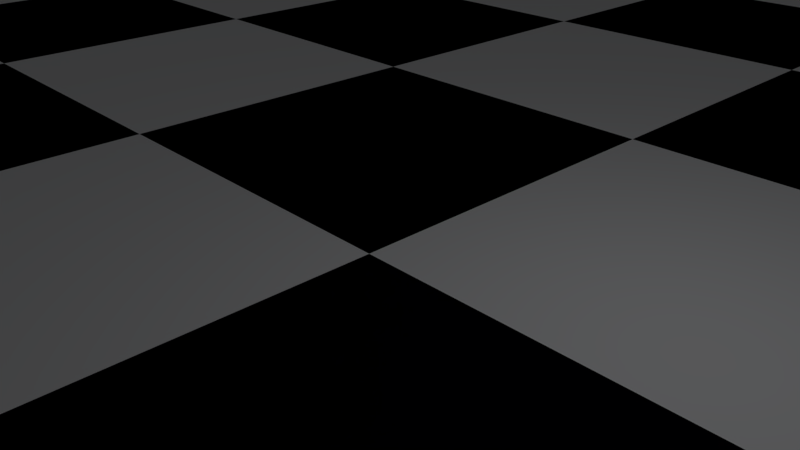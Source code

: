 # Source: ChessSet_Board.blend  (saved by Blender 2.79.0; exported with 4.5.12 LTS)
import bpy
from mathutils import Matrix  # noqa: F401  (used for matrix-valued properties, if any)

bpy.ops.wm.read_factory_settings(use_empty=True)
scene = bpy.context.scene
scene.name = 'Scene'

# ---- collections
col_collection_1 = bpy.data.collections.new('Collection 1'); scene.collection.children.link(col_collection_1)

# ---- materials (node trees are filled in below, after node groups)
mat_material = bpy.data.materials.new('Material')
mat_material.alpha_threshold = 0.0
mat_material.use_transparent_shadow = False
mat_material.roughness = 0.5
mat_material.line_color = (0.0, 0.0, 0.0, 1.0)
mat_black = bpy.data.materials.new('Black')
mat_black.alpha_threshold = 0.0
mat_black.use_transparent_shadow = False
mat_black.diffuse_color = (0.001177, 0.000569, 0.001547, 1.0)
mat_black.roughness = 0.5
mat_white = bpy.data.materials.new('White')
mat_white.alpha_threshold = 0.0
mat_white.use_transparent_shadow = False
mat_white.diffuse_color = (0.7663, 0.7746, 0.8, 1.0)
mat_white.roughness = 0.5

# ---- material node trees

# ---- world
world_world = bpy.data.worlds.new('World'); scene.world = world_world
world_world.color = (0.05088, 0.05088, 0.05088)
world_world.use_sun_shadow = False
world_world.sun_shadow_jitter_overblur = 0.0
world_world.cycles.sampling_method = 'MANUAL'

# ---- cameras
cam_camera = bpy.data.cameras.new('Camera')
cam_camera.clip_end = 100.0
cam_camera.lens = 35.0
cam_camera.sensor_width = 32.0
cam_camera.sensor_height = 18.0
cam_camera.ortho_scale = 7.314
cam_camera.dof.focus_distance = 0.0
cam_camera.dof.aperture_fstop = 128.0

# ---- lights
light_lamp = bpy.data.lights.new('Lamp', 'POINT')
light_lamp.transmission_factor = 0.0
light_lamp.cutoff_distance = 30.0
light_lamp.energy = 100.0
light_lamp.shadow_buffer_clip_start = 1.001
light_lamp.shadow_soft_size = 0.1
light_lamp.shadow_maximum_resolution = 0.006
light_lamp.use_absolute_resolution = True

# ---- meshes
me_chessboard = bpy.data.meshes.new('ChessBoard')
me_chessboard.from_pydata([(-24.0, -12.19, -1.621e-05), (-18.0, -12.19, -1.621e-05), (-12.0, -12.19, -1.621e-05), (-24.0, -9.139, -1.621e-05), (-18.0, -9.139, -1.621e-05), (-12.0, -9.139, -1.621e-05), (-24.0, -6.093, -1.621e-05), (-18.0, -6.093, -1.621e-05), (-12.0, -6.093, -1.621e-05), (-12.0, -12.19, -1.621e-05), (-6.0, -12.19, -1.621e-05), (3.433e-05, -12.19, -1.621e-05), (-12.0, -9.139, -1.621e-05), (-6.0, -9.139, -1.621e-05), (3.433e-05, -9.139, -1.621e-05), (-12.0, -6.093, -1.621e-05), (-6.0, -6.093, -1.621e-05), (3.433e-05, -6.093, -1.621e-05), (3.433e-05, -12.19, -1.621e-05), (6.0, -12.19, -1.621e-05), (12.0, -12.19, -1.621e-05), (3.433e-05, -9.139, -1.621e-05), (6.0, -9.139, -1.621e-05), (12.0, -9.139, -1.621e-05), (3.433e-05, -6.093, -1.621e-05), (6.0, -6.093, -1.621e-05), (12.0, -6.093, -1.621e-05), (12.0, -12.19, -1.621e-05), (18.0, -12.19, -1.621e-05), (24.0, -12.19, -1.621e-05), (12.0, -9.139, -1.621e-05), (18.0, -9.139, -1.621e-05), (24.0, -9.139, -1.621e-05), (12.0, -6.093, -1.621e-05), (18.0, -6.093, -1.621e-05), (24.0, -6.093, -1.621e-05), (-24.0, -6.093, -1.621e-05), (-18.0, -6.093, -1.621e-05), (-12.0, -6.093, -1.621e-05), (-24.0, -3.046, -1.621e-05), (-18.0, -3.046, -1.621e-05), (-12.0, -3.046, -1.621e-05), (-24.0, -9.537e-07, -1.621e-05), (-18.0, -9.537e-07, -1.621e-05), (-12.0, -9.537e-07, -1.621e-05), (-12.0, -6.093, -1.621e-05), (-6.0, -6.093, -1.621e-05), (3.433e-05, -6.093, -1.621e-05), (-12.0, -3.046, -1.621e-05), (-6.0, -3.046, -1.621e-05), (3.433e-05, -3.046, -1.621e-05), (-12.0, -9.537e-07, -1.621e-05), (-6.0, -9.537e-07, -1.621e-05), (3.433e-05, -9.537e-07, -1.621e-05), (3.433e-05, -6.093, -1.621e-05), (6.0, -6.093, -1.621e-05), (12.0, -6.093, -1.621e-05), (3.433e-05, -3.046, -1.621e-05), (6.0, -3.046, -1.621e-05), (12.0, -3.046, -1.621e-05), (3.433e-05, -9.537e-07, -1.621e-05), (6.0, -9.537e-07, -1.621e-05), (12.0, -9.537e-07, -1.621e-05), (12.0, -6.093, -1.621e-05), (18.0, -6.093, -1.621e-05), (24.0, -6.093, -1.621e-05), (12.0, -3.046, -1.621e-05), (18.0, -3.046, -1.621e-05), (24.0, -3.046, -1.621e-05), (12.0, -9.537e-07, -1.621e-05), (18.0, -9.537e-07, -1.621e-05), (24.0, -9.537e-07, -1.621e-05), (-24.0, -9.537e-07, -1.621e-05), (-18.0, -9.537e-07, -1.621e-05), (-12.0, -9.537e-07, -1.621e-05), (-24.0, 3.046, -1.621e-05), (-18.0, 3.046, -1.621e-05), (-12.0, 3.046, -1.621e-05), (-24.0, 6.093, -1.621e-05), (-18.0, 6.093, -1.621e-05), (-12.0, 6.093, -1.621e-05), (-12.0, -9.537e-07, -1.621e-05), (-6.0, -9.537e-07, -1.621e-05), (3.433e-05, -9.537e-07, -1.621e-05), (-12.0, 3.046, -1.621e-05), (-6.0, 3.046, -1.621e-05), (3.433e-05, 3.046, -1.621e-05), (-12.0, 6.093, -1.621e-05), (-6.0, 6.093, -1.621e-05), (3.433e-05, 6.093, -1.621e-05), (3.433e-05, -9.537e-07, -1.621e-05), (6.0, -9.537e-07, -1.621e-05), (12.0, -9.537e-07, -1.621e-05), (3.433e-05, 3.046, -1.621e-05), (6.0, 3.046, -1.621e-05), (12.0, 3.046, -1.621e-05), (3.433e-05, 6.093, -1.621e-05), (6.0, 6.093, -1.621e-05), (12.0, 6.093, -1.621e-05), (12.0, -9.537e-07, -1.621e-05), (18.0, -9.537e-07, -1.621e-05), (24.0, -9.537e-07, -1.621e-05), (12.0, 3.046, -1.621e-05), (18.0, 3.046, -1.621e-05), (24.0, 3.046, -1.621e-05), (12.0, 6.093, -1.621e-05), (18.0, 6.093, -1.621e-05), (24.0, 6.093, -1.621e-05), (-24.0, 6.093, -1.621e-05), (-18.0, 6.093, -1.621e-05), (-12.0, 6.093, -1.621e-05), (-24.0, 9.139, -1.621e-05), (-18.0, 9.139, -1.621e-05), (-12.0, 9.139, -1.621e-05), (-24.0, 12.19, -1.621e-05), (-18.0, 12.19, -1.621e-05), (-12.0, 12.19, -1.621e-05), (-12.0, 6.093, -1.621e-05), (-6.0, 6.093, -1.621e-05), (3.433e-05, 6.093, -1.621e-05), (-12.0, 9.139, -1.621e-05), (-6.0, 9.139, -1.621e-05), (3.433e-05, 9.139, -1.621e-05), (-12.0, 12.19, -1.621e-05), (-6.0, 12.19, -1.621e-05), (3.433e-05, 12.19, -1.621e-05), (3.433e-05, 6.093, -1.621e-05), (6.0, 6.093, -1.621e-05), (12.0, 6.093, -1.621e-05), (3.433e-05, 9.139, -1.621e-05), (6.0, 9.139, -1.621e-05), (12.0, 9.139, -1.621e-05), (3.433e-05, 12.19, -1.621e-05), (6.0, 12.19, -1.621e-05), (12.0, 12.19, -1.621e-05), (12.0, 6.093, -1.621e-05), (18.0, 6.093, -1.621e-05), (24.0, 6.093, -1.621e-05), (12.0, 9.139, -1.621e-05), (18.0, 9.139, -1.621e-05), (24.0, 9.139, -1.621e-05), (12.0, 12.19, -1.621e-05), (18.0, 12.19, -1.621e-05), (24.0, 12.19, -1.621e-05)], [], [(0, 1, 4, 3), (1, 2, 5, 4), (3, 4, 7, 6), (4, 5, 8, 7), (9, 10, 13, 12), (10, 11, 14, 13), (12, 13, 16, 15), (13, 14, 17, 16), (18, 19, 22, 21), (19, 20, 23, 22), (21, 22, 25, 24), (22, 23, 26, 25), (27, 28, 31, 30), (28, 29, 32, 31), (30, 31, 34, 33), (31, 32, 35, 34), (36, 37, 40, 39), (37, 38, 41, 40), (39, 40, 43, 42), (40, 41, 44, 43), (45, 46, 49, 48), (46, 47, 50, 49), (48, 49, 52, 51), (49, 50, 53, 52), (54, 55, 58, 57), (55, 56, 59, 58), (57, 58, 61, 60), (58, 59, 62, 61), (63, 64, 67, 66), (64, 65, 68, 67), (66, 67, 70, 69), (67, 68, 71, 70), (72, 73, 76, 75), (73, 74, 77, 76), (75, 76, 79, 78), (76, 77, 80, 79), (81, 82, 85, 84), (82, 83, 86, 85), (84, 85, 88, 87), (85, 86, 89, 88), (90, 91, 94, 93), (91, 92, 95, 94), (93, 94, 97, 96), (94, 95, 98, 97), (99, 100, 103, 102), (100, 101, 104, 103), (102, 103, 106, 105), (103, 104, 107, 106), (108, 109, 112, 111), (109, 110, 113, 112), (111, 112, 115, 114), (112, 113, 116, 115), (117, 118, 121, 120), (118, 119, 122, 121), (120, 121, 124, 123), (121, 122, 125, 124), (126, 127, 130, 129), (127, 128, 131, 130), (129, 130, 133, 132), (130, 131, 134, 133), (135, 136, 139, 138), (136, 137, 140, 139), (138, 139, 142, 141), (139, 140, 143, 142)])
me_chessboard.polygons.foreach_set('material_index', [2, 1, 1, 2, 2, 1, 1, 2, 2, 1, 1, 2, 2, 1, 1, 2, 2, 1, 1, 2, 2, 1, 1, 2, 2, 1, 1, 2, 2, 1, 1, 2, 2, 1, 1, 2, 2, 1, 1, 2, 2, 1, 1, 2, 2, 1, 1, 2, 2, 1, 1, 2, 2, 1, 1, 2, 2, 1, 1, 2, 2, 1, 1, 2])
me_chessboard.materials.append(mat_material)
me_chessboard.materials.append(mat_black)
me_chessboard.materials.append(mat_white)
me_chessboard.use_remesh_preserve_volume = False
me_chessboard.use_remesh_preserve_attributes = False
me_chessboard.use_mirror_vertex_groups = False
me_chessboard.update()

# ---- objects
ob_chessboard = bpy.data.objects.new('Chessboard', me_chessboard)
ob_lamp = bpy.data.objects.new('Lamp', light_lamp)
ob_camera = bpy.data.objects.new('Camera', cam_camera)

# ---- transforms, parenting, visibility, modifiers, constraints
ob_chessboard.location = (0.0, 0.0, 0.0)
ob_chessboard.scale = (1.0, 1.97, 0.5)
ob_chessboard.lock_rotations_4d = False
ob_chessboard.empty_display_type = 'ARROWS'
ob_chessboard.lineart.crease_threshold = 0.0
ob_lamp.location = (4.076, 1.005, 5.904)
ob_lamp.rotation_euler = (0.6503, 0.05522, 1.866)
ob_lamp.lock_rotations_4d = False
ob_lamp.empty_display_type = 'ARROWS'
ob_lamp.color = (0.0, 0.0, 0.0, 0.0)
ob_lamp.lineart.crease_threshold = 0.0
ob_camera.location = (7.481, -6.508, 5.344)
ob_camera.rotation_euler = (1.109, 0.0, 0.8149)
ob_camera.lock_rotations_4d = False
ob_camera.empty_display_type = 'ARROWS'
ob_camera.color = (0.0, 0.0, 0.0, 0.0)
ob_camera.display_type = 'WIRE'
ob_camera.lineart.crease_threshold = 0.0

# ---- collection membership
col_collection_1.objects.link(ob_chessboard)
col_collection_1.objects.link(ob_lamp)
col_collection_1.objects.link(ob_camera)

# ---- scene / render settings (as saved in the file)
scene.camera = ob_camera
scene.frame_start = 1; scene.frame_end = 250; scene.frame_set(1)
scene.render.engine = 'BLENDER_EEVEE_NEXT'
scene.render.resolution_percentage = 50
scene.render.dither_intensity = 0.0
scene.cycles.use_denoising = False
scene.cycles.samples = 128
scene.cycles.sampling_pattern = 'TABULATED_SOBOL'
scene.cycles.use_adaptive_sampling = False
scene.cycles.use_light_tree = False
scene.cycles.blur_glossy = 0.0
scene.cycles.sample_clamp_indirect = 0.0
scene.view_settings.view_transform = 'Standard'
bpy.context.view_layer.update()
